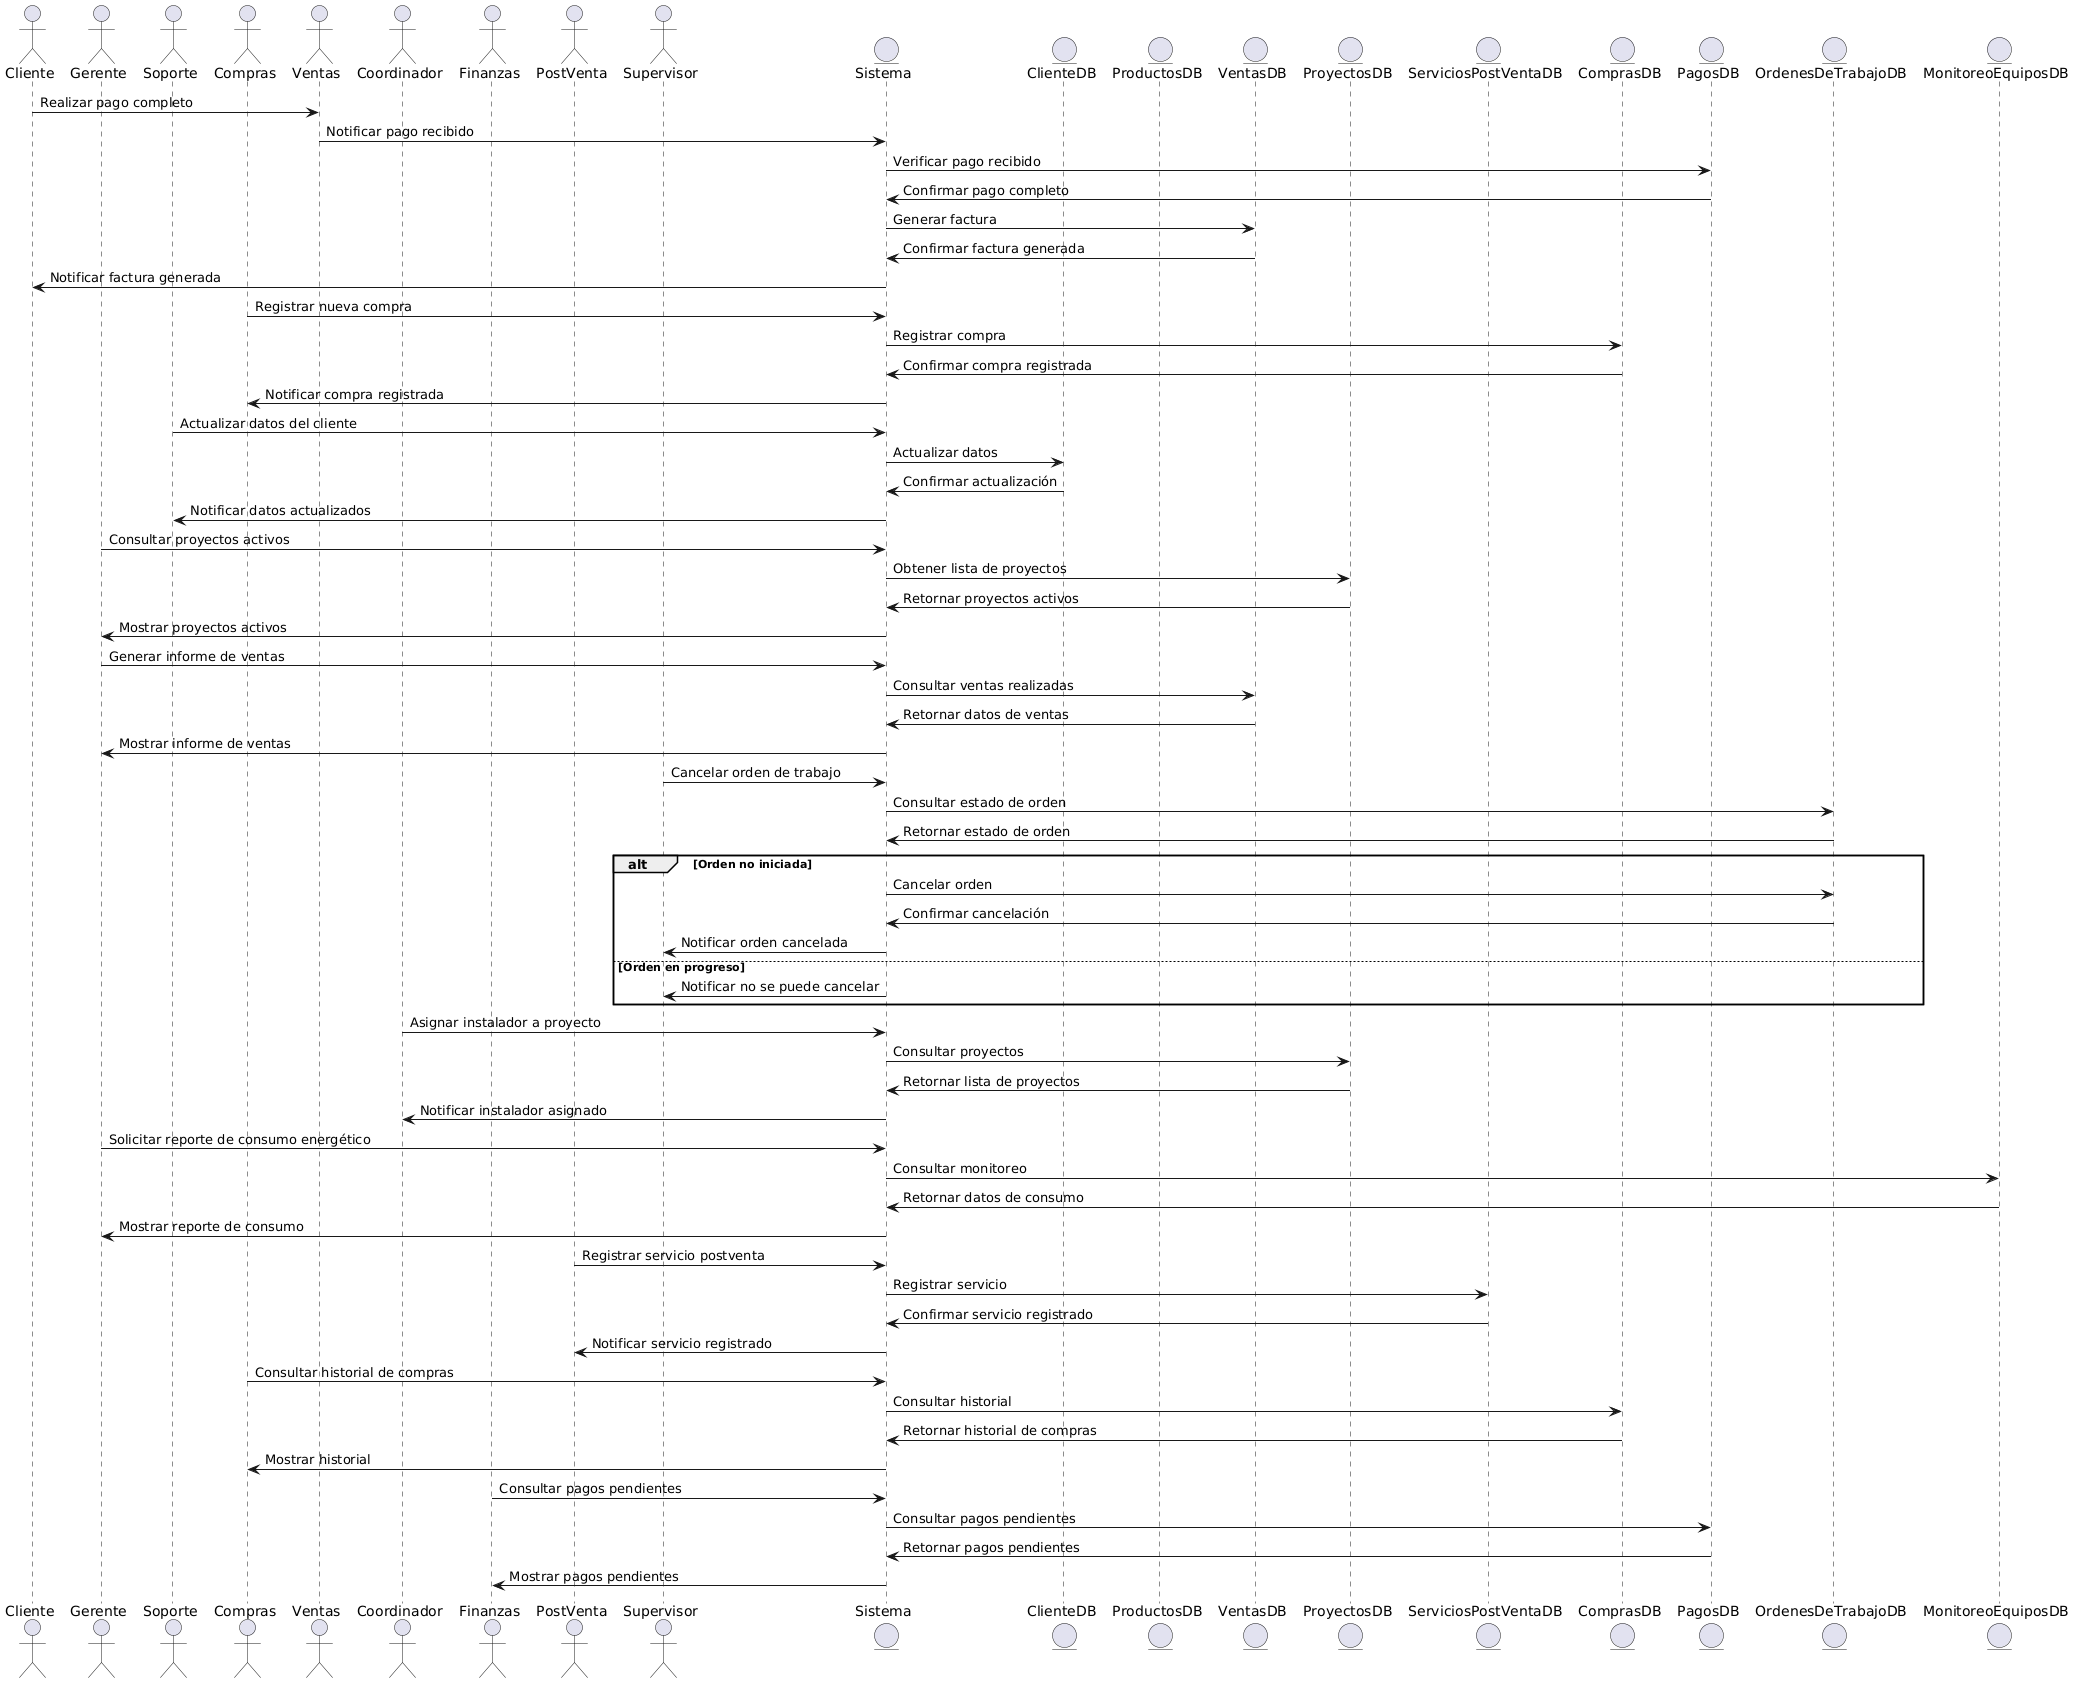

The diagram above was rendered by PlantUML. Its source (embedded in the PNG):
@startuml
actor Cliente
actor Gerente
actor Soporte
actor Compras
actor Ventas
actor Coordinador
actor Finanzas
actor PostVenta
actor Supervisor

entity Sistema
entity ClienteDB
entity ProductosDB
entity VentasDB
entity ProyectosDB
entity ServiciosPostVentaDB
entity ComprasDB
entity PagosDB
entity OrdenesDeTrabajoDB
entity MonitoreoEquiposDB

' CU008 - Generar Factura al Cliente cuando el pago recibido sea total
Cliente -> Ventas: Realizar pago completo
Ventas -> Sistema: Notificar pago recibido
Sistema -> PagosDB: Verificar pago recibido
PagosDB -> Sistema: Confirmar pago completo
Sistema -> VentasDB: Generar factura
VentasDB -> Sistema: Confirmar factura generada
Sistema -> Cliente: Notificar factura generada

' CU031 - Registrar Nueva Compra a Proveedor
Compras -> Sistema: Registrar nueva compra
Sistema -> ComprasDB: Registrar compra
ComprasDB -> Sistema: Confirmar compra registrada
Sistema -> Compras: Notificar compra registrada

' CU032 - Actualizar Datos del Cliente
Soporte -> Sistema: Actualizar datos del cliente
Sistema -> ClienteDB: Actualizar datos
ClienteDB -> Sistema: Confirmar actualización
Sistema -> Soporte: Notificar datos actualizados

' CU033 - Consultar Proyectos Activos
Gerente -> Sistema: Consultar proyectos activos
Sistema -> ProyectosDB: Obtener lista de proyectos
ProyectosDB -> Sistema: Retornar proyectos activos
Sistema -> Gerente: Mostrar proyectos activos

' CU034 - Generar Informe de Ventas
Gerente -> Sistema: Generar informe de ventas
Sistema -> VentasDB: Consultar ventas realizadas
VentasDB -> Sistema: Retornar datos de ventas
Sistema -> Gerente: Mostrar informe de ventas

' CU035 - Cancelar Orden de Trabajo
Supervisor -> Sistema: Cancelar orden de trabajo
Sistema -> OrdenesDeTrabajoDB: Consultar estado de orden
OrdenesDeTrabajoDB -> Sistema: Retornar estado de orden
alt Orden no iniciada
    Sistema -> OrdenesDeTrabajoDB: Cancelar orden
    OrdenesDeTrabajoDB -> Sistema: Confirmar cancelación
    Sistema -> Supervisor: Notificar orden cancelada
else Orden en progreso
    Sistema -> Supervisor: Notificar no se puede cancelar
end

' CU036 - Asignar Instalador a Proyecto
Coordinador -> Sistema: Asignar instalador a proyecto
Sistema -> ProyectosDB: Consultar proyectos
ProyectosDB -> Sistema: Retornar lista de proyectos
Sistema -> Coordinador: Notificar instalador asignado

' CU037 - Generar Reporte de Consumo Energético
Gerente -> Sistema: Solicitar reporte de consumo energético
Sistema -> MonitoreoEquiposDB: Consultar monitoreo
MonitoreoEquiposDB -> Sistema: Retornar datos de consumo
Sistema -> Gerente: Mostrar reporte de consumo

' CU038 - Registrar Servicio Postventa
PostVenta -> Sistema: Registrar servicio postventa
Sistema -> ServiciosPostVentaDB: Registrar servicio
ServiciosPostVentaDB -> Sistema: Confirmar servicio registrado
Sistema -> PostVenta: Notificar servicio registrado

' CU039 - Consultar Historial de Compras
Compras -> Sistema: Consultar historial de compras
Sistema -> ComprasDB: Consultar historial
ComprasDB -> Sistema: Retornar historial de compras
Sistema -> Compras: Mostrar historial

' CU040 - Gestionar Pagos Pendientes
Finanzas -> Sistema: Consultar pagos pendientes
Sistema -> PagosDB: Consultar pagos pendientes
PagosDB -> Sistema: Retornar pagos pendientes
Sistema -> Finanzas: Mostrar pagos pendientes
@enduml